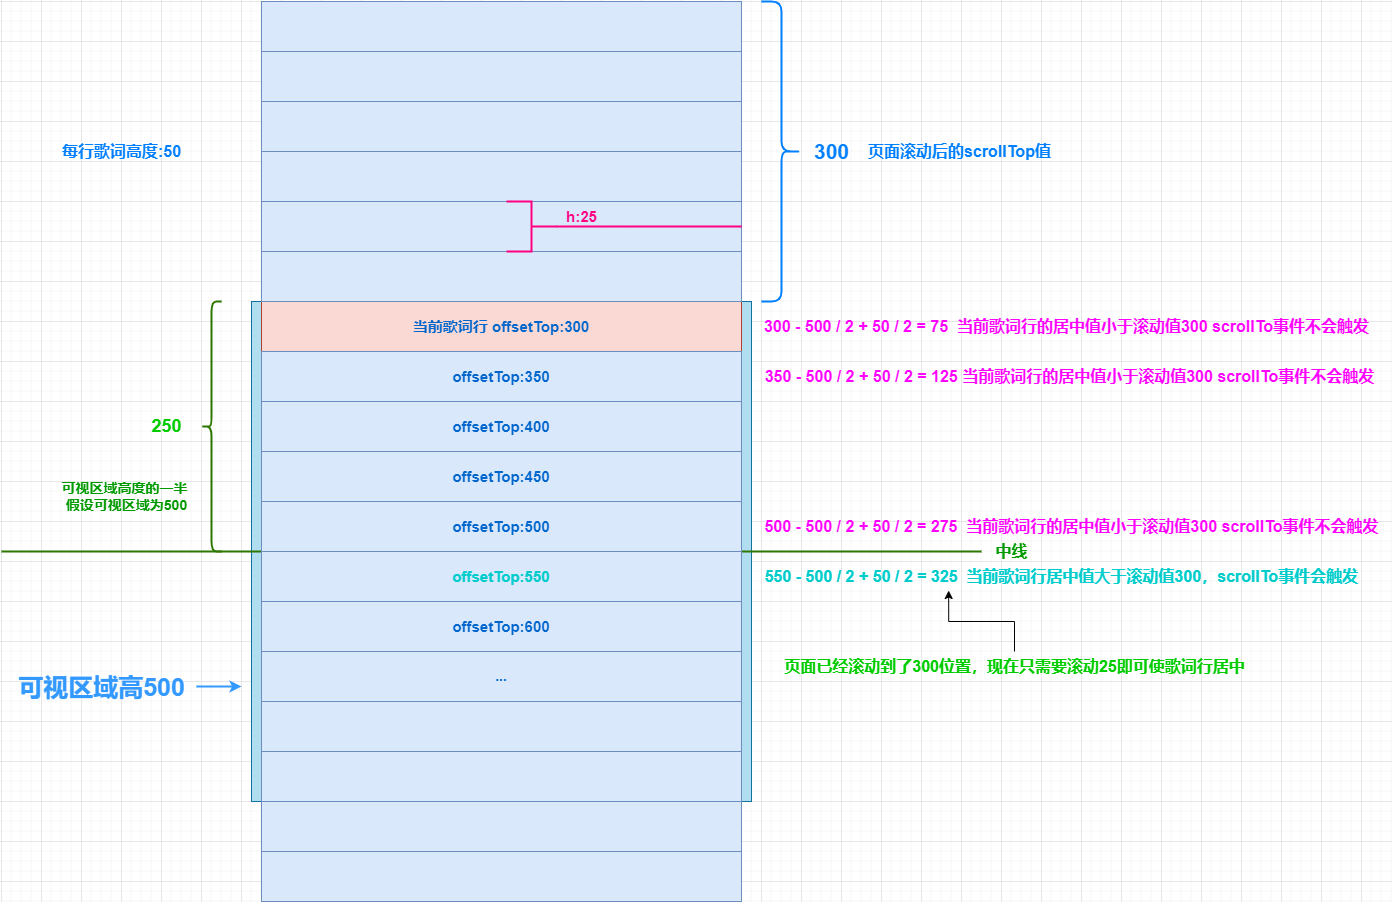

The diagram above was exported from draw.io. Its source (the exported page's mxGraphModel, read from the mxfile embedded in the PNG):
<mxGraphModel dx="1044" dy="1977" grid="1" gridSize="10" guides="1" tooltips="1" connect="1" arrows="1" fold="1" page="1" pageScale="1" pageWidth="827" pageHeight="1169" math="0" shadow="0">
  <root>
    <mxCell id="0" />
    <mxCell id="1" parent="0" />
    <mxCell id="7kydaPrH-IrJWb15tOVF-1" value="" style="rounded=0;whiteSpace=wrap;html=1;fillColor=#b1ddf0;strokeColor=#10739e;" parent="1" vertex="1">
      <mxGeometry x="1250" y="60" width="500" height="500" as="geometry" />
    </mxCell>
    <mxCell id="7kydaPrH-IrJWb15tOVF-3" value="" style="line;strokeWidth=2;html=1;fillColor=#60a917;fontColor=#ffffff;strokeColor=#2D7600;" parent="1" vertex="1">
      <mxGeometry x="1000" y="305" width="980" height="10" as="geometry" />
    </mxCell>
    <mxCell id="7kydaPrH-IrJWb15tOVF-4" value="" style="rounded=0;whiteSpace=wrap;html=1;fillColor=#dae8fc;strokeColor=#6c8ebf;" parent="1" vertex="1">
      <mxGeometry x="1260" y="-240" width="480" height="50" as="geometry" />
    </mxCell>
    <mxCell id="7kydaPrH-IrJWb15tOVF-5" value="" style="rounded=0;whiteSpace=wrap;html=1;fillColor=#dae8fc;strokeColor=#6c8ebf;" parent="1" vertex="1">
      <mxGeometry x="1260" y="-190" width="480" height="50" as="geometry" />
    </mxCell>
    <mxCell id="7kydaPrH-IrJWb15tOVF-6" value="" style="rounded=0;whiteSpace=wrap;html=1;fillColor=#dae8fc;strokeColor=#6c8ebf;" parent="1" vertex="1">
      <mxGeometry x="1260" y="-140" width="480" height="50" as="geometry" />
    </mxCell>
    <mxCell id="7kydaPrH-IrJWb15tOVF-7" value="" style="rounded=0;whiteSpace=wrap;html=1;fillColor=#dae8fc;strokeColor=#6c8ebf;" parent="1" vertex="1">
      <mxGeometry x="1260" y="-90" width="480" height="50" as="geometry" />
    </mxCell>
    <mxCell id="7kydaPrH-IrJWb15tOVF-8" value="&lt;font color=&quot;#0066cc&quot; style=&quot;font-size: 15px;&quot;&gt;&lt;b style=&quot;&quot;&gt;当前歌词行 offsetTop:300&lt;/b&gt;&lt;/font&gt;" style="rounded=0;whiteSpace=wrap;html=1;fillColor=#fad9d5;strokeColor=#ae4132;" parent="1" vertex="1">
      <mxGeometry x="1260" y="60" width="480" height="50" as="geometry" />
    </mxCell>
    <mxCell id="7kydaPrH-IrJWb15tOVF-9" value="" style="rounded=0;whiteSpace=wrap;html=1;fillColor=#dae8fc;strokeColor=#6c8ebf;" parent="1" vertex="1">
      <mxGeometry x="1260" y="-40" width="480" height="50" as="geometry" />
    </mxCell>
    <mxCell id="7kydaPrH-IrJWb15tOVF-10" value="" style="rounded=0;whiteSpace=wrap;html=1;fillColor=#dae8fc;strokeColor=#6c8ebf;" parent="1" vertex="1">
      <mxGeometry x="1260" y="10" width="480" height="50" as="geometry" />
    </mxCell>
    <mxCell id="7kydaPrH-IrJWb15tOVF-12" value="" style="shape=curlyBracket;whiteSpace=wrap;html=1;rounded=1;flipH=1;labelPosition=right;verticalLabelPosition=middle;align=left;verticalAlign=middle;fillColor=#1ba1e2;fontColor=#ffffff;strokeColor=#007FFF;strokeWidth=2;" parent="1" vertex="1">
      <mxGeometry x="1760" y="-240" width="40" height="300" as="geometry" />
    </mxCell>
    <mxCell id="7kydaPrH-IrJWb15tOVF-13" value="&lt;font color=&quot;#007fff&quot;&gt;&lt;span style=&quot;font-size: 21px;&quot;&gt;&lt;b&gt;300&lt;/b&gt;&lt;/span&gt;&lt;/font&gt;" style="text;html=1;align=center;verticalAlign=middle;resizable=0;points=[];autosize=1;strokeColor=none;fillColor=none;" parent="1" vertex="1">
      <mxGeometry x="1800" y="-110" width="60" height="40" as="geometry" />
    </mxCell>
    <mxCell id="7kydaPrH-IrJWb15tOVF-14" value="" style="shape=curlyBracket;whiteSpace=wrap;html=1;rounded=1;flipH=1;labelPosition=right;verticalLabelPosition=middle;align=left;verticalAlign=middle;fillColor=#60a917;strokeColor=#2D7600;fontColor=#ffffff;direction=west;strokeWidth=2;" parent="1" vertex="1">
      <mxGeometry x="1200" y="60" width="20" height="250" as="geometry" />
    </mxCell>
    <mxCell id="7kydaPrH-IrJWb15tOVF-16" value="&lt;font color=&quot;#00cc00&quot; size=&quot;1&quot; style=&quot;&quot;&gt;&lt;b style=&quot;font-size: 18px;&quot;&gt;250&lt;/b&gt;&lt;/font&gt;" style="text;html=1;align=center;verticalAlign=middle;resizable=0;points=[];autosize=1;strokeColor=none;fillColor=none;" parent="1" vertex="1">
      <mxGeometry x="1140" y="165" width="50" height="40" as="geometry" />
    </mxCell>
    <mxCell id="7kydaPrH-IrJWb15tOVF-22" value="&lt;b style=&quot;border-color: var(--border-color); color: rgb(0, 102, 204); font-size: 15px;&quot;&gt;offsetTop:350&lt;/b&gt;" style="rounded=0;whiteSpace=wrap;html=1;fillColor=#dae8fc;strokeColor=#6c8ebf;" parent="1" vertex="1">
      <mxGeometry x="1260" y="110" width="480" height="50" as="geometry" />
    </mxCell>
    <mxCell id="7kydaPrH-IrJWb15tOVF-25" value="&lt;b style=&quot;border-color: var(--border-color); color: rgb(0, 102, 204); font-size: 15px;&quot;&gt;offsetTop:400&lt;/b&gt;" style="rounded=0;whiteSpace=wrap;html=1;fillColor=#dae8fc;strokeColor=#6c8ebf;" parent="1" vertex="1">
      <mxGeometry x="1260" y="160" width="480" height="50" as="geometry" />
    </mxCell>
    <mxCell id="7kydaPrH-IrJWb15tOVF-26" value="" style="line;strokeWidth=2;html=1;fillColor=#f8cecc;strokeColor=#FF0080;" parent="1" vertex="1">
      <mxGeometry x="1555" y="-20" width="185" height="10" as="geometry" />
    </mxCell>
    <mxCell id="7kydaPrH-IrJWb15tOVF-27" value="&lt;font color=&quot;#009900&quot; style=&quot;font-size: 14px;&quot;&gt;&lt;b style=&quot;&quot;&gt;可视区域高度的一半 &lt;br&gt;假设可视区域为500&lt;/b&gt;&lt;/font&gt;" style="text;html=1;align=center;verticalAlign=middle;resizable=0;points=[];autosize=1;" parent="1" vertex="1">
      <mxGeometry x="1050" y="230" width="150" height="50" as="geometry" />
    </mxCell>
    <mxCell id="7kydaPrH-IrJWb15tOVF-36" value="&lt;b&gt;&lt;font color=&quot;#007fff&quot; style=&quot;font-size: 16px;&quot;&gt;每行歌词高度:50&lt;/font&gt;&lt;/b&gt;" style="text;html=1;align=center;verticalAlign=middle;resizable=0;points=[];autosize=1;strokeColor=none;fillColor=none;" parent="1" vertex="1">
      <mxGeometry x="1050" y="-105" width="140" height="30" as="geometry" />
    </mxCell>
    <mxCell id="7kydaPrH-IrJWb15tOVF-38" value="&lt;b style=&quot;border-color: var(--border-color); color: rgb(0, 102, 204); font-size: 15px;&quot;&gt;offsetTop:450&lt;/b&gt;" style="rounded=0;whiteSpace=wrap;html=1;fillColor=#dae8fc;strokeColor=#6c8ebf;" parent="1" vertex="1">
      <mxGeometry x="1260" y="210" width="480" height="50" as="geometry" />
    </mxCell>
    <mxCell id="7kydaPrH-IrJWb15tOVF-39" value="&lt;b style=&quot;border-color: var(--border-color); color: rgb(0, 102, 204); font-size: 15px;&quot;&gt;offsetTop:500&lt;/b&gt;" style="rounded=0;whiteSpace=wrap;html=1;fillColor=#dae8fc;strokeColor=#6c8ebf;" parent="1" vertex="1">
      <mxGeometry x="1260" y="260" width="480" height="50" as="geometry" />
    </mxCell>
    <mxCell id="7kydaPrH-IrJWb15tOVF-40" value="&lt;b style=&quot;border-color: var(--border-color); font-size: 15px;&quot;&gt;&lt;font color=&quot;#00cccc&quot;&gt;offsetTop:550&lt;/font&gt;&lt;/b&gt;" style="rounded=0;whiteSpace=wrap;html=1;fillColor=#dae8fc;strokeColor=#6c8ebf;" parent="1" vertex="1">
      <mxGeometry x="1260" y="310" width="480" height="50" as="geometry" />
    </mxCell>
    <mxCell id="7kydaPrH-IrJWb15tOVF-44" value="&lt;font color=&quot;#ff00ff&quot; style=&quot;font-size: 16px;&quot;&gt;&lt;b style=&quot;&quot;&gt;300 - 500 / 2 + 50 / 2 = 75&amp;nbsp; 当前歌词行的居中值小于滚动值300 scrollTo事件不会触发&lt;/b&gt;&lt;/font&gt;" style="text;html=1;align=center;verticalAlign=middle;resizable=0;points=[];autosize=1;" parent="1" vertex="1">
      <mxGeometry x="1750" y="70" width="630" height="30" as="geometry" />
    </mxCell>
    <mxCell id="7kydaPrH-IrJWb15tOVF-47" style="edgeStyle=orthogonalEdgeStyle;rounded=0;orthogonalLoop=1;jettySize=auto;html=1;strokeColor=#3399FF;strokeWidth=2;" parent="1" source="7kydaPrH-IrJWb15tOVF-45" edge="1">
      <mxGeometry relative="1" as="geometry">
        <mxPoint x="1240" y="445" as="targetPoint" />
      </mxGeometry>
    </mxCell>
    <mxCell id="7kydaPrH-IrJWb15tOVF-45" value="&lt;font size=&quot;1&quot; color=&quot;#3399ff&quot; style=&quot;&quot;&gt;&lt;b style=&quot;font-size: 25px;&quot;&gt;可视区域高500&lt;/b&gt;&lt;/font&gt;" style="text;html=1;align=center;verticalAlign=middle;resizable=0;points=[];autosize=1;strokeColor=none;fillColor=none;" parent="1" vertex="1">
      <mxGeometry x="1005" y="425" width="190" height="40" as="geometry" />
    </mxCell>
    <mxCell id="7kydaPrH-IrJWb15tOVF-54" value="" style="strokeWidth=2;html=1;shape=mxgraph.flowchart.annotation_2;align=left;labelPosition=right;pointerEvents=1;direction=west;strokeColor=#FF0080;" parent="1" vertex="1">
      <mxGeometry x="1505" y="-40" width="50" height="50" as="geometry" />
    </mxCell>
    <mxCell id="7kydaPrH-IrJWb15tOVF-55" value="&lt;b&gt;&lt;font style=&quot;font-size: 15px;&quot; color=&quot;#ff0080&quot;&gt;h:25&lt;/font&gt;&lt;/b&gt;" style="text;html=1;align=center;verticalAlign=middle;resizable=0;points=[];autosize=1;strokeColor=none;fillColor=none;" parent="1" vertex="1">
      <mxGeometry x="1555" y="-40" width="50" height="30" as="geometry" />
    </mxCell>
    <mxCell id="_rtxnUHecfH4WZj8iWpc-1" value="&lt;b&gt;&lt;font color=&quot;#009900&quot; style=&quot;font-size: 16px;&quot;&gt;中线&lt;/font&gt;&lt;/b&gt;" style="text;html=1;align=center;verticalAlign=middle;resizable=0;points=[];autosize=1;strokeColor=none;fillColor=none;" parent="1" vertex="1">
      <mxGeometry x="1980" y="295" width="60" height="30" as="geometry" />
    </mxCell>
    <mxCell id="N4j81HcD3ywswYtf-aW6-1" value="&lt;font size=&quot;1&quot; style=&quot;&quot; color=&quot;#007fff&quot;&gt;&lt;b style=&quot;font-size: 16px;&quot;&gt;页面滚动后的scrollTop值&lt;/b&gt;&lt;/font&gt;" style="text;html=1;align=center;verticalAlign=middle;resizable=0;points=[];autosize=1;strokeColor=none;fillColor=none;" vertex="1" parent="1">
      <mxGeometry x="1853" y="-105" width="210" height="30" as="geometry" />
    </mxCell>
    <mxCell id="N4j81HcD3ywswYtf-aW6-2" value="&lt;b style=&quot;border-color: var(--border-color); color: rgb(0, 102, 204); font-size: 15px;&quot;&gt;offsetTop:600&lt;/b&gt;" style="rounded=0;whiteSpace=wrap;html=1;fillColor=#dae8fc;strokeColor=#6c8ebf;" vertex="1" parent="1">
      <mxGeometry x="1260" y="360" width="480" height="50" as="geometry" />
    </mxCell>
    <mxCell id="N4j81HcD3ywswYtf-aW6-3" value="" style="rounded=0;whiteSpace=wrap;html=1;fillColor=#dae8fc;strokeColor=#6c8ebf;" vertex="1" parent="1">
      <mxGeometry x="1260" y="460" width="480" height="50" as="geometry" />
    </mxCell>
    <mxCell id="N4j81HcD3ywswYtf-aW6-4" value="" style="rounded=0;whiteSpace=wrap;html=1;fillColor=#dae8fc;strokeColor=#6c8ebf;" vertex="1" parent="1">
      <mxGeometry x="1260" y="560" width="480" height="50" as="geometry" />
    </mxCell>
    <mxCell id="N4j81HcD3ywswYtf-aW6-5" value="&lt;font color=&quot;#0066cc&quot; style=&quot;font-size: 14px;&quot;&gt;&lt;b style=&quot;&quot;&gt;...&lt;/b&gt;&lt;/font&gt;" style="rounded=0;whiteSpace=wrap;html=1;fillColor=#dae8fc;strokeColor=#6c8ebf;" vertex="1" parent="1">
      <mxGeometry x="1260" y="410" width="480" height="50" as="geometry" />
    </mxCell>
    <mxCell id="N4j81HcD3ywswYtf-aW6-6" value="" style="rounded=0;whiteSpace=wrap;html=1;fillColor=#dae8fc;strokeColor=#6c8ebf;" vertex="1" parent="1">
      <mxGeometry x="1260" y="610" width="480" height="50" as="geometry" />
    </mxCell>
    <mxCell id="N4j81HcD3ywswYtf-aW6-7" value="" style="rounded=0;whiteSpace=wrap;html=1;fillColor=#dae8fc;strokeColor=#6c8ebf;" vertex="1" parent="1">
      <mxGeometry x="1260" y="510" width="480" height="50" as="geometry" />
    </mxCell>
    <mxCell id="N4j81HcD3ywswYtf-aW6-9" value="&lt;font color=&quot;#ff00ff&quot; style=&quot;font-size: 16px;&quot;&gt;&lt;b style=&quot;&quot;&gt;350 - 500 / 2 + 50 / 2 = 125&amp;nbsp;&lt;/b&gt;&lt;/font&gt;&lt;b style=&quot;border-color: var(--border-color); color: rgb(255, 0, 255); font-size: 16px;&quot;&gt;当前歌词行的居中值小于滚动值300 scrollTo事件不会触发&lt;/b&gt;" style="text;html=1;align=center;verticalAlign=middle;resizable=0;points=[];autosize=1;" vertex="1" parent="1">
      <mxGeometry x="1753" y="120" width="630" height="30" as="geometry" />
    </mxCell>
    <mxCell id="N4j81HcD3ywswYtf-aW6-10" value="&lt;font color=&quot;#ff00ff&quot; style=&quot;font-size: 16px;&quot;&gt;&lt;b style=&quot;&quot;&gt;500 - 500 / 2 + 50 / 2 = 275&amp;nbsp;&amp;nbsp;&lt;/b&gt;&lt;/font&gt;&lt;b style=&quot;border-color: var(--border-color); color: rgb(255, 0, 255); font-size: 16px;&quot;&gt;当前歌词行的居中值小于滚动值300 scrollTo事件不会触发&lt;/b&gt;" style="text;html=1;align=center;verticalAlign=middle;resizable=0;points=[];autosize=1;" vertex="1" parent="1">
      <mxGeometry x="1750" y="270" width="640" height="30" as="geometry" />
    </mxCell>
    <mxCell id="N4j81HcD3ywswYtf-aW6-11" value="&lt;font color=&quot;#00cccc&quot; style=&quot;font-size: 16px;&quot;&gt;&lt;b style=&quot;&quot;&gt;550 - 500 / 2 + 50 / 2 = 325&amp;nbsp; 当前歌词行居中值大于滚动值300，scrollTo事件会触发&lt;/b&gt;&lt;/font&gt;" style="text;html=1;align=center;verticalAlign=middle;resizable=0;points=[];autosize=1;" vertex="1" parent="1">
      <mxGeometry x="1750" y="320" width="620" height="30" as="geometry" />
    </mxCell>
    <mxCell id="N4j81HcD3ywswYtf-aW6-13" style="edgeStyle=orthogonalEdgeStyle;rounded=0;orthogonalLoop=1;jettySize=auto;html=1;entryX=0.318;entryY=0.967;entryDx=0;entryDy=0;entryPerimeter=0;" edge="1" parent="1" source="N4j81HcD3ywswYtf-aW6-12" target="N4j81HcD3ywswYtf-aW6-11">
      <mxGeometry relative="1" as="geometry" />
    </mxCell>
    <mxCell id="N4j81HcD3ywswYtf-aW6-12" value="&lt;font color=&quot;#00cc00&quot; style=&quot;font-size: 16px;&quot;&gt;&lt;b style=&quot;font-size: 16px;&quot;&gt;页面已经滚动到了300位置，现在只需要滚动25即可使歌词行居中&lt;/b&gt;&lt;/font&gt;" style="text;html=1;align=center;verticalAlign=middle;resizable=0;points=[];autosize=1;strokeColor=none;fillColor=none;fontSize=16;" vertex="1" parent="1">
      <mxGeometry x="1773" y="410" width="480" height="30" as="geometry" />
    </mxCell>
  </root>
</mxGraphModel>